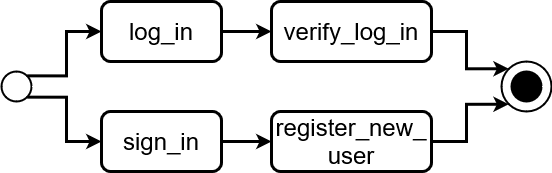

The diagram above was exported from draw.io. Its source (the exported page's mxGraphModel, read from the mxfile embedded in the PNG):
<mxGraphModel dx="405" dy="448" grid="1" gridSize="10" guides="1" tooltips="1" connect="1" arrows="1" fold="1" page="1" pageScale="1" pageWidth="850" pageHeight="1100" math="0" shadow="0">
  <root>
    <mxCell id="0" />
    <mxCell id="1" parent="0" />
    <mxCell id="HIVegPUitzO2mgvNcTpA-6" style="edgeStyle=orthogonalEdgeStyle;rounded=0;orthogonalLoop=1;jettySize=auto;html=1;exitX=0.855;exitY=0.145;exitDx=0;exitDy=0;exitPerimeter=0;entryX=0;entryY=0.5;entryDx=0;entryDy=0;fontSize=24;strokeWidth=3;" edge="1" parent="1" source="HIVegPUitzO2mgvNcTpA-1" target="HIVegPUitzO2mgvNcTpA-4">
      <mxGeometry relative="1" as="geometry" />
    </mxCell>
    <mxCell id="HIVegPUitzO2mgvNcTpA-7" style="edgeStyle=orthogonalEdgeStyle;rounded=0;orthogonalLoop=1;jettySize=auto;html=1;exitX=0.855;exitY=0.855;exitDx=0;exitDy=0;exitPerimeter=0;entryX=0;entryY=0.5;entryDx=0;entryDy=0;fontSize=24;strokeWidth=3;" edge="1" parent="1" source="HIVegPUitzO2mgvNcTpA-1" target="HIVegPUitzO2mgvNcTpA-5">
      <mxGeometry relative="1" as="geometry" />
    </mxCell>
    <mxCell id="HIVegPUitzO2mgvNcTpA-1" value="" style="strokeWidth=2;html=1;shape=mxgraph.flowchart.start_2;whiteSpace=wrap;" vertex="1" parent="1">
      <mxGeometry x="30" y="80" width="30" height="30" as="geometry" />
    </mxCell>
    <mxCell id="HIVegPUitzO2mgvNcTpA-2" value="" style="strokeWidth=2;html=1;shape=mxgraph.flowchart.start_2;whiteSpace=wrap;" vertex="1" parent="1">
      <mxGeometry x="530" y="70" width="50" height="50" as="geometry" />
    </mxCell>
    <mxCell id="HIVegPUitzO2mgvNcTpA-3" value="" style="strokeWidth=2;html=1;shape=mxgraph.flowchart.start_2;whiteSpace=wrap;fillColor=#000000;" vertex="1" parent="1">
      <mxGeometry x="540" y="80" width="30" height="30" as="geometry" />
    </mxCell>
    <mxCell id="HIVegPUitzO2mgvNcTpA-10" style="edgeStyle=orthogonalEdgeStyle;rounded=0;orthogonalLoop=1;jettySize=auto;html=1;exitX=1;exitY=0.5;exitDx=0;exitDy=0;entryX=0;entryY=0.5;entryDx=0;entryDy=0;fontSize=24;strokeWidth=3;" edge="1" parent="1" source="HIVegPUitzO2mgvNcTpA-4" target="HIVegPUitzO2mgvNcTpA-8">
      <mxGeometry relative="1" as="geometry" />
    </mxCell>
    <mxCell id="HIVegPUitzO2mgvNcTpA-4" value="&lt;font size=&quot;3&quot;&gt;&lt;font style=&quot;font-size: 24px&quot;&gt;log_in&lt;/font&gt;&lt;br&gt;&lt;/font&gt;" style="rounded=1;whiteSpace=wrap;html=1;fillColor=#FFFFFF;strokeWidth=3;" vertex="1" parent="1">
      <mxGeometry x="130" y="10" width="120" height="60" as="geometry" />
    </mxCell>
    <mxCell id="HIVegPUitzO2mgvNcTpA-11" style="edgeStyle=orthogonalEdgeStyle;rounded=0;orthogonalLoop=1;jettySize=auto;html=1;exitX=1;exitY=0.5;exitDx=0;exitDy=0;entryX=0;entryY=0.5;entryDx=0;entryDy=0;fontSize=24;strokeWidth=3;" edge="1" parent="1" source="HIVegPUitzO2mgvNcTpA-5" target="HIVegPUitzO2mgvNcTpA-9">
      <mxGeometry relative="1" as="geometry" />
    </mxCell>
    <mxCell id="HIVegPUitzO2mgvNcTpA-5" value="&lt;font size=&quot;3&quot;&gt;&lt;font style=&quot;font-size: 24px&quot;&gt;sign_in&lt;/font&gt;&lt;br&gt;&lt;/font&gt;" style="rounded=1;whiteSpace=wrap;html=1;fillColor=#FFFFFF;strokeWidth=3;" vertex="1" parent="1">
      <mxGeometry x="130" y="120" width="120" height="60" as="geometry" />
    </mxCell>
    <mxCell id="HIVegPUitzO2mgvNcTpA-22" style="edgeStyle=orthogonalEdgeStyle;rounded=0;orthogonalLoop=1;jettySize=auto;html=1;exitX=1;exitY=0.5;exitDx=0;exitDy=0;entryX=0.145;entryY=0.145;entryDx=0;entryDy=0;entryPerimeter=0;fontSize=24;strokeWidth=3;" edge="1" parent="1" source="HIVegPUitzO2mgvNcTpA-8" target="HIVegPUitzO2mgvNcTpA-2">
      <mxGeometry relative="1" as="geometry" />
    </mxCell>
    <mxCell id="HIVegPUitzO2mgvNcTpA-8" value="&lt;font size=&quot;3&quot;&gt;&lt;font style=&quot;font-size: 24px&quot;&gt;verify_log_in&lt;/font&gt;&lt;br&gt;&lt;/font&gt;" style="rounded=1;whiteSpace=wrap;html=1;fillColor=#FFFFFF;strokeWidth=3;" vertex="1" parent="1">
      <mxGeometry x="300" y="10" width="160" height="60" as="geometry" />
    </mxCell>
    <mxCell id="HIVegPUitzO2mgvNcTpA-20" style="edgeStyle=orthogonalEdgeStyle;rounded=0;orthogonalLoop=1;jettySize=auto;html=1;exitX=1;exitY=0.5;exitDx=0;exitDy=0;entryX=0.145;entryY=0.855;entryDx=0;entryDy=0;entryPerimeter=0;fontSize=24;strokeWidth=3;" edge="1" parent="1" source="HIVegPUitzO2mgvNcTpA-9" target="HIVegPUitzO2mgvNcTpA-2">
      <mxGeometry relative="1" as="geometry" />
    </mxCell>
    <mxCell id="HIVegPUitzO2mgvNcTpA-9" value="&lt;div&gt;&lt;font size=&quot;3&quot;&gt;&lt;font style=&quot;font-size: 24px&quot;&gt;register_new_&lt;/font&gt;&lt;/font&gt;&lt;/div&gt;&lt;div&gt;&lt;font size=&quot;3&quot;&gt;&lt;font style=&quot;font-size: 24px&quot;&gt;user&lt;br&gt;&lt;/font&gt;&lt;/font&gt;&lt;/div&gt;" style="rounded=1;whiteSpace=wrap;html=1;fillColor=#FFFFFF;strokeWidth=3;" vertex="1" parent="1">
      <mxGeometry x="300" y="120" width="160" height="60" as="geometry" />
    </mxCell>
  </root>
</mxGraphModel>